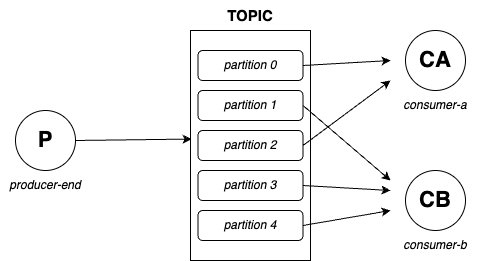

The diagram above was exported from draw.io. Its source (the exported page's mxGraphModel, read from the mxfile embedded in the PNG):
<mxGraphModel dx="1366" dy="749" grid="1" gridSize="10" guides="1" tooltips="1" connect="1" arrows="1" fold="1" page="1" pageScale="1" pageWidth="827" pageHeight="1169" math="0" shadow="0">
  <root>
    <mxCell id="0" />
    <mxCell id="1" parent="0" />
    <mxCell id="yhIrJ1GI8HT_oBRA28qj-4" value="" style="group" vertex="1" connectable="0" parent="1">
      <mxGeometry x="90" y="130" width="90" height="90" as="geometry" />
    </mxCell>
    <mxCell id="yhIrJ1GI8HT_oBRA28qj-1" value="" style="ellipse;whiteSpace=wrap;html=1;aspect=fixed;" vertex="1" parent="yhIrJ1GI8HT_oBRA28qj-4">
      <mxGeometry x="15" width="60" height="60" as="geometry" />
    </mxCell>
    <mxCell id="yhIrJ1GI8HT_oBRA28qj-2" value="P" style="text;html=1;strokeColor=none;fillColor=none;align=center;verticalAlign=middle;whiteSpace=wrap;rounded=0;fontStyle=1;fontSize=22;" vertex="1" parent="yhIrJ1GI8HT_oBRA28qj-4">
      <mxGeometry x="15" y="15" width="60" height="30" as="geometry" />
    </mxCell>
    <mxCell id="yhIrJ1GI8HT_oBRA28qj-3" value="producer-end" style="text;html=1;strokeColor=none;fillColor=none;align=center;verticalAlign=middle;whiteSpace=wrap;rounded=0;fontStyle=2" vertex="1" parent="yhIrJ1GI8HT_oBRA28qj-4">
      <mxGeometry y="60" width="90" height="30" as="geometry" />
    </mxCell>
    <mxCell id="yhIrJ1GI8HT_oBRA28qj-17" value="" style="group" vertex="1" connectable="0" parent="1">
      <mxGeometry x="280" y="20" width="120" height="260" as="geometry" />
    </mxCell>
    <mxCell id="yhIrJ1GI8HT_oBRA28qj-5" value="" style="rounded=0;whiteSpace=wrap;html=1;" vertex="1" parent="yhIrJ1GI8HT_oBRA28qj-17">
      <mxGeometry y="30" width="120" height="230" as="geometry" />
    </mxCell>
    <mxCell id="yhIrJ1GI8HT_oBRA28qj-6" value="TOPIC" style="text;html=1;strokeColor=none;fillColor=none;align=center;verticalAlign=middle;whiteSpace=wrap;rounded=0;fontStyle=1;fontSize=15;" vertex="1" parent="yhIrJ1GI8HT_oBRA28qj-17">
      <mxGeometry x="30" width="60" height="30" as="geometry" />
    </mxCell>
    <mxCell id="yhIrJ1GI8HT_oBRA28qj-7" value="" style="rounded=1;whiteSpace=wrap;html=1;" vertex="1" parent="yhIrJ1GI8HT_oBRA28qj-17">
      <mxGeometry x="7.5" y="50" width="105" height="30" as="geometry" />
    </mxCell>
    <mxCell id="yhIrJ1GI8HT_oBRA28qj-8" value="" style="rounded=1;whiteSpace=wrap;html=1;" vertex="1" parent="yhIrJ1GI8HT_oBRA28qj-17">
      <mxGeometry x="7.5" y="90" width="105" height="30" as="geometry" />
    </mxCell>
    <mxCell id="yhIrJ1GI8HT_oBRA28qj-9" value="" style="rounded=1;whiteSpace=wrap;html=1;" vertex="1" parent="yhIrJ1GI8HT_oBRA28qj-17">
      <mxGeometry x="7.5" y="130" width="105" height="30" as="geometry" />
    </mxCell>
    <mxCell id="yhIrJ1GI8HT_oBRA28qj-10" value="" style="rounded=1;whiteSpace=wrap;html=1;" vertex="1" parent="yhIrJ1GI8HT_oBRA28qj-17">
      <mxGeometry x="7.5" y="170" width="105" height="30" as="geometry" />
    </mxCell>
    <mxCell id="yhIrJ1GI8HT_oBRA28qj-11" value="" style="rounded=1;whiteSpace=wrap;html=1;" vertex="1" parent="yhIrJ1GI8HT_oBRA28qj-17">
      <mxGeometry x="7.5" y="210" width="105" height="30" as="geometry" />
    </mxCell>
    <mxCell id="yhIrJ1GI8HT_oBRA28qj-12" value="partition 0" style="text;html=1;strokeColor=none;fillColor=none;align=center;verticalAlign=middle;whiteSpace=wrap;rounded=0;fontStyle=2" vertex="1" parent="yhIrJ1GI8HT_oBRA28qj-17">
      <mxGeometry x="30" y="50" width="60" height="30" as="geometry" />
    </mxCell>
    <mxCell id="yhIrJ1GI8HT_oBRA28qj-13" value="partition 1" style="text;html=1;strokeColor=none;fillColor=none;align=center;verticalAlign=middle;whiteSpace=wrap;rounded=0;fontStyle=2" vertex="1" parent="yhIrJ1GI8HT_oBRA28qj-17">
      <mxGeometry x="30" y="90" width="60" height="30" as="geometry" />
    </mxCell>
    <mxCell id="yhIrJ1GI8HT_oBRA28qj-14" value="partition 2" style="text;html=1;strokeColor=none;fillColor=none;align=center;verticalAlign=middle;whiteSpace=wrap;rounded=0;fontStyle=2" vertex="1" parent="yhIrJ1GI8HT_oBRA28qj-17">
      <mxGeometry x="30" y="130" width="60" height="30" as="geometry" />
    </mxCell>
    <mxCell id="yhIrJ1GI8HT_oBRA28qj-15" value="partition 3" style="text;html=1;strokeColor=none;fillColor=none;align=center;verticalAlign=middle;whiteSpace=wrap;rounded=0;fontStyle=2" vertex="1" parent="yhIrJ1GI8HT_oBRA28qj-17">
      <mxGeometry x="30" y="170" width="60" height="30" as="geometry" />
    </mxCell>
    <mxCell id="yhIrJ1GI8HT_oBRA28qj-16" value="partition 4" style="text;html=1;strokeColor=none;fillColor=none;align=center;verticalAlign=middle;whiteSpace=wrap;rounded=0;fontStyle=2" vertex="1" parent="yhIrJ1GI8HT_oBRA28qj-17">
      <mxGeometry x="30" y="210" width="60" height="30" as="geometry" />
    </mxCell>
    <mxCell id="yhIrJ1GI8HT_oBRA28qj-18" value="" style="endArrow=classic;html=1;rounded=0;exitX=1;exitY=0.5;exitDx=0;exitDy=0;entryX=0.008;entryY=0.472;entryDx=0;entryDy=0;entryPerimeter=0;" edge="1" parent="1" source="yhIrJ1GI8HT_oBRA28qj-2" target="yhIrJ1GI8HT_oBRA28qj-5">
      <mxGeometry width="50" height="50" relative="1" as="geometry">
        <mxPoint x="390" y="380" as="sourcePoint" />
        <mxPoint x="440" y="330" as="targetPoint" />
      </mxGeometry>
    </mxCell>
    <mxCell id="yhIrJ1GI8HT_oBRA28qj-19" value="" style="group" vertex="1" connectable="0" parent="1">
      <mxGeometry x="480" y="50" width="90" height="90" as="geometry" />
    </mxCell>
    <mxCell id="yhIrJ1GI8HT_oBRA28qj-20" value="" style="ellipse;whiteSpace=wrap;html=1;aspect=fixed;" vertex="1" parent="yhIrJ1GI8HT_oBRA28qj-19">
      <mxGeometry x="15" width="60" height="60" as="geometry" />
    </mxCell>
    <mxCell id="yhIrJ1GI8HT_oBRA28qj-21" value="CA" style="text;html=1;strokeColor=none;fillColor=none;align=center;verticalAlign=middle;whiteSpace=wrap;rounded=0;fontStyle=1;fontSize=22;" vertex="1" parent="yhIrJ1GI8HT_oBRA28qj-19">
      <mxGeometry x="15" y="15" width="60" height="30" as="geometry" />
    </mxCell>
    <mxCell id="yhIrJ1GI8HT_oBRA28qj-22" value="consumer-a" style="text;html=1;strokeColor=none;fillColor=none;align=center;verticalAlign=middle;whiteSpace=wrap;rounded=0;fontStyle=2" vertex="1" parent="yhIrJ1GI8HT_oBRA28qj-19">
      <mxGeometry y="60" width="90" height="30" as="geometry" />
    </mxCell>
    <mxCell id="yhIrJ1GI8HT_oBRA28qj-23" value="" style="group" vertex="1" connectable="0" parent="1">
      <mxGeometry x="480" y="190" width="90" height="90" as="geometry" />
    </mxCell>
    <mxCell id="yhIrJ1GI8HT_oBRA28qj-24" value="" style="ellipse;whiteSpace=wrap;html=1;aspect=fixed;" vertex="1" parent="yhIrJ1GI8HT_oBRA28qj-23">
      <mxGeometry x="15" width="60" height="60" as="geometry" />
    </mxCell>
    <mxCell id="yhIrJ1GI8HT_oBRA28qj-25" value="CB" style="text;html=1;strokeColor=none;fillColor=none;align=center;verticalAlign=middle;whiteSpace=wrap;rounded=0;fontStyle=1;fontSize=22;" vertex="1" parent="yhIrJ1GI8HT_oBRA28qj-23">
      <mxGeometry x="15" y="15" width="60" height="30" as="geometry" />
    </mxCell>
    <mxCell id="yhIrJ1GI8HT_oBRA28qj-26" value="consumer-b" style="text;html=1;strokeColor=none;fillColor=none;align=center;verticalAlign=middle;whiteSpace=wrap;rounded=0;fontStyle=2" vertex="1" parent="yhIrJ1GI8HT_oBRA28qj-23">
      <mxGeometry y="60" width="90" height="30" as="geometry" />
    </mxCell>
    <mxCell id="yhIrJ1GI8HT_oBRA28qj-27" value="" style="endArrow=classic;html=1;rounded=0;exitX=1;exitY=0.5;exitDx=0;exitDy=0;" edge="1" parent="1" source="yhIrJ1GI8HT_oBRA28qj-7">
      <mxGeometry width="50" height="50" relative="1" as="geometry">
        <mxPoint x="390" y="81" as="sourcePoint" />
        <mxPoint x="480" y="80" as="targetPoint" />
      </mxGeometry>
    </mxCell>
    <mxCell id="yhIrJ1GI8HT_oBRA28qj-28" value="" style="endArrow=classic;html=1;rounded=0;exitX=1;exitY=0.5;exitDx=0;exitDy=0;" edge="1" parent="1" source="yhIrJ1GI8HT_oBRA28qj-9">
      <mxGeometry width="50" height="50" relative="1" as="geometry">
        <mxPoint x="403" y="95" as="sourcePoint" />
        <mxPoint x="480" y="100" as="targetPoint" />
      </mxGeometry>
    </mxCell>
    <mxCell id="yhIrJ1GI8HT_oBRA28qj-29" value="" style="endArrow=classic;html=1;rounded=0;exitX=1;exitY=0.5;exitDx=0;exitDy=0;" edge="1" parent="1" source="yhIrJ1GI8HT_oBRA28qj-8">
      <mxGeometry width="50" height="50" relative="1" as="geometry">
        <mxPoint x="403" y="175" as="sourcePoint" />
        <mxPoint x="480" y="200" as="targetPoint" />
      </mxGeometry>
    </mxCell>
    <mxCell id="yhIrJ1GI8HT_oBRA28qj-30" value="" style="endArrow=classic;html=1;rounded=0;exitX=1;exitY=0.5;exitDx=0;exitDy=0;" edge="1" parent="1" source="yhIrJ1GI8HT_oBRA28qj-10">
      <mxGeometry width="50" height="50" relative="1" as="geometry">
        <mxPoint x="403" y="135" as="sourcePoint" />
        <mxPoint x="480" y="210" as="targetPoint" />
      </mxGeometry>
    </mxCell>
    <mxCell id="yhIrJ1GI8HT_oBRA28qj-31" value="" style="endArrow=classic;html=1;rounded=0;exitX=1;exitY=0.5;exitDx=0;exitDy=0;" edge="1" parent="1" source="yhIrJ1GI8HT_oBRA28qj-11">
      <mxGeometry width="50" height="50" relative="1" as="geometry">
        <mxPoint x="403" y="215" as="sourcePoint" />
        <mxPoint x="480" y="230" as="targetPoint" />
      </mxGeometry>
    </mxCell>
  </root>
</mxGraphModel>